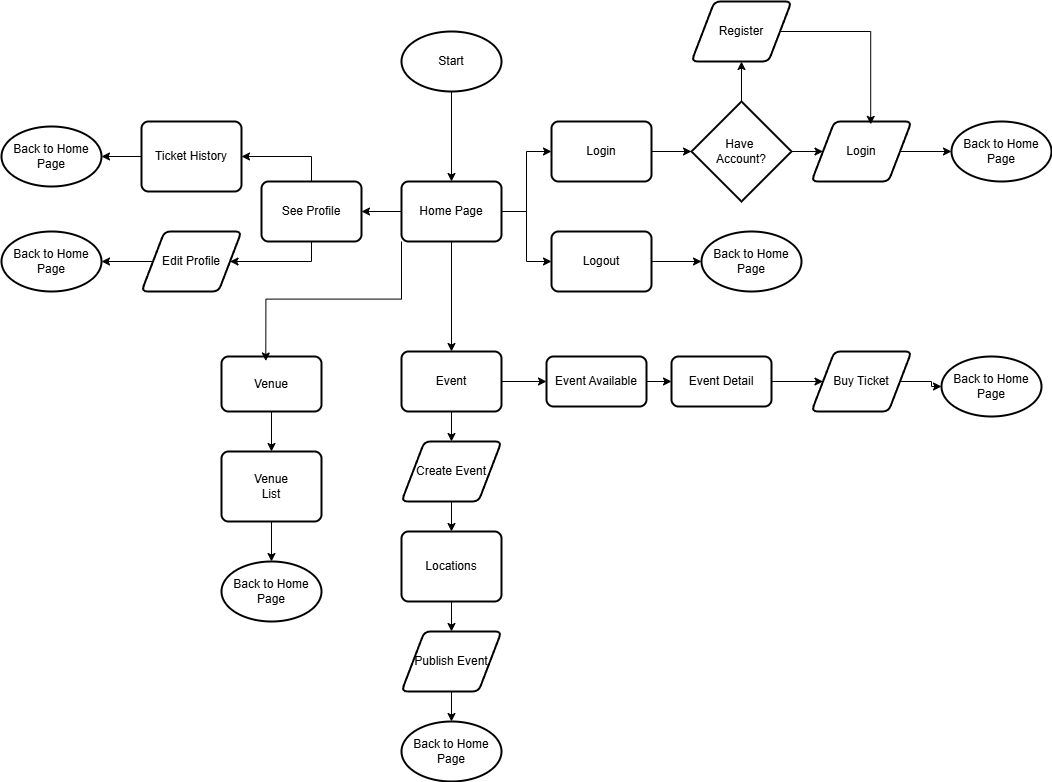

The diagram above was exported from draw.io. Its source (the exported page's mxGraphModel, read from the mxfile embedded in the PNG):
<mxGraphModel dx="1874" dy="1164" grid="1" gridSize="10" guides="1" tooltips="1" connect="1" arrows="1" fold="1" page="1" pageScale="1" pageWidth="850" pageHeight="1100" math="0" shadow="0">
  <root>
    <mxCell id="0" />
    <mxCell id="1" parent="0" />
    <mxCell id="hbwJRuUxmcnq9KK22J5k-5" style="edgeStyle=orthogonalEdgeStyle;rounded=0;orthogonalLoop=1;jettySize=auto;html=1;exitX=0.5;exitY=1;exitDx=0;exitDy=0;exitPerimeter=0;entryX=0.5;entryY=0;entryDx=0;entryDy=0;" edge="1" parent="1" source="hbwJRuUxmcnq9KK22J5k-1" target="hbwJRuUxmcnq9KK22J5k-2">
      <mxGeometry relative="1" as="geometry" />
    </mxCell>
    <mxCell id="hbwJRuUxmcnq9KK22J5k-1" value="Start" style="strokeWidth=2;html=1;shape=mxgraph.flowchart.start_1;whiteSpace=wrap;" vertex="1" parent="1">
      <mxGeometry x="-70" y="170" width="100" height="60" as="geometry" />
    </mxCell>
    <mxCell id="hbwJRuUxmcnq9KK22J5k-8" style="edgeStyle=orthogonalEdgeStyle;rounded=0;orthogonalLoop=1;jettySize=auto;html=1;exitX=1;exitY=0.5;exitDx=0;exitDy=0;entryX=0;entryY=0.5;entryDx=0;entryDy=0;" edge="1" parent="1" source="hbwJRuUxmcnq9KK22J5k-2" target="hbwJRuUxmcnq9KK22J5k-7">
      <mxGeometry relative="1" as="geometry" />
    </mxCell>
    <mxCell id="hbwJRuUxmcnq9KK22J5k-19" style="edgeStyle=orthogonalEdgeStyle;rounded=0;orthogonalLoop=1;jettySize=auto;html=1;exitX=1;exitY=0.5;exitDx=0;exitDy=0;entryX=0;entryY=0.5;entryDx=0;entryDy=0;" edge="1" parent="1" source="hbwJRuUxmcnq9KK22J5k-2" target="hbwJRuUxmcnq9KK22J5k-18">
      <mxGeometry relative="1" as="geometry" />
    </mxCell>
    <mxCell id="hbwJRuUxmcnq9KK22J5k-23" style="edgeStyle=orthogonalEdgeStyle;rounded=0;orthogonalLoop=1;jettySize=auto;html=1;exitX=0;exitY=0.5;exitDx=0;exitDy=0;entryX=1;entryY=0.5;entryDx=0;entryDy=0;" edge="1" parent="1" source="hbwJRuUxmcnq9KK22J5k-2" target="hbwJRuUxmcnq9KK22J5k-22">
      <mxGeometry relative="1" as="geometry" />
    </mxCell>
    <mxCell id="hbwJRuUxmcnq9KK22J5k-35" style="edgeStyle=orthogonalEdgeStyle;rounded=0;orthogonalLoop=1;jettySize=auto;html=1;exitX=0.5;exitY=1;exitDx=0;exitDy=0;" edge="1" parent="1" source="hbwJRuUxmcnq9KK22J5k-2" target="hbwJRuUxmcnq9KK22J5k-34">
      <mxGeometry relative="1" as="geometry" />
    </mxCell>
    <mxCell id="hbwJRuUxmcnq9KK22J5k-2" value="Home Page" style="rounded=1;whiteSpace=wrap;html=1;absoluteArcSize=1;arcSize=14;strokeWidth=2;" vertex="1" parent="1">
      <mxGeometry x="-70" y="320" width="100" height="60" as="geometry" />
    </mxCell>
    <mxCell id="hbwJRuUxmcnq9KK22J5k-7" value="Login" style="rounded=1;whiteSpace=wrap;html=1;absoluteArcSize=1;arcSize=14;strokeWidth=2;" vertex="1" parent="1">
      <mxGeometry x="80" y="260" width="100" height="60" as="geometry" />
    </mxCell>
    <mxCell id="hbwJRuUxmcnq9KK22J5k-13" style="edgeStyle=orthogonalEdgeStyle;rounded=0;orthogonalLoop=1;jettySize=auto;html=1;exitX=0.5;exitY=0;exitDx=0;exitDy=0;exitPerimeter=0;entryX=0.5;entryY=1;entryDx=0;entryDy=0;" edge="1" parent="1" source="hbwJRuUxmcnq9KK22J5k-9" target="hbwJRuUxmcnq9KK22J5k-11">
      <mxGeometry relative="1" as="geometry" />
    </mxCell>
    <mxCell id="hbwJRuUxmcnq9KK22J5k-15" style="edgeStyle=orthogonalEdgeStyle;rounded=0;orthogonalLoop=1;jettySize=auto;html=1;exitX=1;exitY=0.5;exitDx=0;exitDy=0;exitPerimeter=0;entryX=0;entryY=0.5;entryDx=0;entryDy=0;" edge="1" parent="1" source="hbwJRuUxmcnq9KK22J5k-9" target="hbwJRuUxmcnq9KK22J5k-12">
      <mxGeometry relative="1" as="geometry" />
    </mxCell>
    <mxCell id="hbwJRuUxmcnq9KK22J5k-9" value="Have&amp;nbsp;&lt;div&gt;Account?&lt;/div&gt;" style="strokeWidth=2;html=1;shape=mxgraph.flowchart.decision;whiteSpace=wrap;" vertex="1" parent="1">
      <mxGeometry x="220" y="240" width="100" height="100" as="geometry" />
    </mxCell>
    <mxCell id="hbwJRuUxmcnq9KK22J5k-10" style="edgeStyle=orthogonalEdgeStyle;rounded=0;orthogonalLoop=1;jettySize=auto;html=1;exitX=1;exitY=0.5;exitDx=0;exitDy=0;entryX=0;entryY=0.5;entryDx=0;entryDy=0;entryPerimeter=0;" edge="1" parent="1" source="hbwJRuUxmcnq9KK22J5k-7" target="hbwJRuUxmcnq9KK22J5k-9">
      <mxGeometry relative="1" as="geometry" />
    </mxCell>
    <mxCell id="hbwJRuUxmcnq9KK22J5k-11" value="Register" style="shape=parallelogram;html=1;strokeWidth=2;perimeter=parallelogramPerimeter;whiteSpace=wrap;rounded=1;arcSize=12;size=0.23;" vertex="1" parent="1">
      <mxGeometry x="220" y="140" width="100" height="60" as="geometry" />
    </mxCell>
    <mxCell id="hbwJRuUxmcnq9KK22J5k-12" value="Login" style="shape=parallelogram;html=1;strokeWidth=2;perimeter=parallelogramPerimeter;whiteSpace=wrap;rounded=1;arcSize=12;size=0.23;" vertex="1" parent="1">
      <mxGeometry x="340" y="260" width="100" height="60" as="geometry" />
    </mxCell>
    <mxCell id="hbwJRuUxmcnq9KK22J5k-14" style="edgeStyle=orthogonalEdgeStyle;rounded=0;orthogonalLoop=1;jettySize=auto;html=1;exitX=1;exitY=0.5;exitDx=0;exitDy=0;entryX=0.592;entryY=0.048;entryDx=0;entryDy=0;entryPerimeter=0;" edge="1" parent="1" source="hbwJRuUxmcnq9KK22J5k-11" target="hbwJRuUxmcnq9KK22J5k-12">
      <mxGeometry relative="1" as="geometry" />
    </mxCell>
    <mxCell id="hbwJRuUxmcnq9KK22J5k-16" value="Back to Home Page" style="strokeWidth=2;html=1;shape=mxgraph.flowchart.start_1;whiteSpace=wrap;" vertex="1" parent="1">
      <mxGeometry x="480" y="260" width="100" height="60" as="geometry" />
    </mxCell>
    <mxCell id="hbwJRuUxmcnq9KK22J5k-17" style="edgeStyle=orthogonalEdgeStyle;rounded=0;orthogonalLoop=1;jettySize=auto;html=1;exitX=1;exitY=0.5;exitDx=0;exitDy=0;entryX=0;entryY=0.5;entryDx=0;entryDy=0;entryPerimeter=0;" edge="1" parent="1" source="hbwJRuUxmcnq9KK22J5k-12" target="hbwJRuUxmcnq9KK22J5k-16">
      <mxGeometry relative="1" as="geometry" />
    </mxCell>
    <mxCell id="hbwJRuUxmcnq9KK22J5k-18" value="Logout" style="rounded=1;whiteSpace=wrap;html=1;absoluteArcSize=1;arcSize=14;strokeWidth=2;" vertex="1" parent="1">
      <mxGeometry x="80" y="370" width="100" height="60" as="geometry" />
    </mxCell>
    <mxCell id="hbwJRuUxmcnq9KK22J5k-20" value="Back to Home Page" style="strokeWidth=2;html=1;shape=mxgraph.flowchart.start_1;whiteSpace=wrap;" vertex="1" parent="1">
      <mxGeometry x="230" y="370" width="100" height="60" as="geometry" />
    </mxCell>
    <mxCell id="hbwJRuUxmcnq9KK22J5k-21" style="edgeStyle=orthogonalEdgeStyle;rounded=0;orthogonalLoop=1;jettySize=auto;html=1;exitX=1;exitY=0.5;exitDx=0;exitDy=0;entryX=0;entryY=0.5;entryDx=0;entryDy=0;entryPerimeter=0;" edge="1" parent="1" target="hbwJRuUxmcnq9KK22J5k-20" source="hbwJRuUxmcnq9KK22J5k-18">
      <mxGeometry relative="1" as="geometry">
        <mxPoint x="200" y="400" as="sourcePoint" />
      </mxGeometry>
    </mxCell>
    <mxCell id="hbwJRuUxmcnq9KK22J5k-28" style="edgeStyle=orthogonalEdgeStyle;rounded=0;orthogonalLoop=1;jettySize=auto;html=1;exitX=0.5;exitY=1;exitDx=0;exitDy=0;entryX=1;entryY=0.5;entryDx=0;entryDy=0;" edge="1" parent="1" source="hbwJRuUxmcnq9KK22J5k-22" target="hbwJRuUxmcnq9KK22J5k-24">
      <mxGeometry relative="1" as="geometry" />
    </mxCell>
    <mxCell id="hbwJRuUxmcnq9KK22J5k-29" style="edgeStyle=orthogonalEdgeStyle;rounded=0;orthogonalLoop=1;jettySize=auto;html=1;exitX=0.5;exitY=0;exitDx=0;exitDy=0;" edge="1" parent="1" source="hbwJRuUxmcnq9KK22J5k-22" target="hbwJRuUxmcnq9KK22J5k-25">
      <mxGeometry relative="1" as="geometry" />
    </mxCell>
    <mxCell id="hbwJRuUxmcnq9KK22J5k-22" value="See Profile" style="rounded=1;whiteSpace=wrap;html=1;absoluteArcSize=1;arcSize=14;strokeWidth=2;" vertex="1" parent="1">
      <mxGeometry x="-210" y="320" width="100" height="60" as="geometry" />
    </mxCell>
    <mxCell id="hbwJRuUxmcnq9KK22J5k-24" value="Edit Profile" style="shape=parallelogram;html=1;strokeWidth=2;perimeter=parallelogramPerimeter;whiteSpace=wrap;rounded=1;arcSize=12;size=0.23;" vertex="1" parent="1">
      <mxGeometry x="-330" y="370" width="100" height="60" as="geometry" />
    </mxCell>
    <mxCell id="hbwJRuUxmcnq9KK22J5k-25" value="Ticket History" style="rounded=1;whiteSpace=wrap;html=1;absoluteArcSize=1;arcSize=14;strokeWidth=2;" vertex="1" parent="1">
      <mxGeometry x="-330" y="260" width="100" height="70" as="geometry" />
    </mxCell>
    <mxCell id="hbwJRuUxmcnq9KK22J5k-30" value="Back to Home Page" style="strokeWidth=2;html=1;shape=mxgraph.flowchart.start_1;whiteSpace=wrap;" vertex="1" parent="1">
      <mxGeometry x="-470" y="265" width="100" height="60" as="geometry" />
    </mxCell>
    <mxCell id="hbwJRuUxmcnq9KK22J5k-31" value="Back to Home Page" style="strokeWidth=2;html=1;shape=mxgraph.flowchart.start_1;whiteSpace=wrap;" vertex="1" parent="1">
      <mxGeometry x="-470" y="370" width="100" height="60" as="geometry" />
    </mxCell>
    <mxCell id="hbwJRuUxmcnq9KK22J5k-32" style="edgeStyle=orthogonalEdgeStyle;rounded=0;orthogonalLoop=1;jettySize=auto;html=1;exitX=0;exitY=0.5;exitDx=0;exitDy=0;entryX=1;entryY=0.5;entryDx=0;entryDy=0;entryPerimeter=0;" edge="1" parent="1" source="hbwJRuUxmcnq9KK22J5k-24" target="hbwJRuUxmcnq9KK22J5k-31">
      <mxGeometry relative="1" as="geometry" />
    </mxCell>
    <mxCell id="hbwJRuUxmcnq9KK22J5k-33" style="edgeStyle=orthogonalEdgeStyle;rounded=0;orthogonalLoop=1;jettySize=auto;html=1;exitX=0;exitY=0.5;exitDx=0;exitDy=0;entryX=1;entryY=0.5;entryDx=0;entryDy=0;entryPerimeter=0;" edge="1" parent="1" source="hbwJRuUxmcnq9KK22J5k-25" target="hbwJRuUxmcnq9KK22J5k-30">
      <mxGeometry relative="1" as="geometry" />
    </mxCell>
    <mxCell id="hbwJRuUxmcnq9KK22J5k-37" style="edgeStyle=orthogonalEdgeStyle;rounded=0;orthogonalLoop=1;jettySize=auto;html=1;exitX=1;exitY=0.5;exitDx=0;exitDy=0;entryX=0;entryY=0.5;entryDx=0;entryDy=0;" edge="1" parent="1" source="hbwJRuUxmcnq9KK22J5k-34" target="hbwJRuUxmcnq9KK22J5k-36">
      <mxGeometry relative="1" as="geometry" />
    </mxCell>
    <mxCell id="hbwJRuUxmcnq9KK22J5k-40" style="edgeStyle=orthogonalEdgeStyle;rounded=0;orthogonalLoop=1;jettySize=auto;html=1;exitX=0.5;exitY=1;exitDx=0;exitDy=0;entryX=0.5;entryY=0;entryDx=0;entryDy=0;" edge="1" parent="1" source="hbwJRuUxmcnq9KK22J5k-34" target="hbwJRuUxmcnq9KK22J5k-39">
      <mxGeometry relative="1" as="geometry" />
    </mxCell>
    <mxCell id="hbwJRuUxmcnq9KK22J5k-34" value="Event" style="rounded=1;whiteSpace=wrap;html=1;absoluteArcSize=1;arcSize=14;strokeWidth=2;" vertex="1" parent="1">
      <mxGeometry x="-70" y="490" width="100" height="60" as="geometry" />
    </mxCell>
    <mxCell id="hbwJRuUxmcnq9KK22J5k-43" style="edgeStyle=orthogonalEdgeStyle;rounded=0;orthogonalLoop=1;jettySize=auto;html=1;exitX=1;exitY=0.5;exitDx=0;exitDy=0;entryX=0;entryY=0.5;entryDx=0;entryDy=0;" edge="1" parent="1" source="hbwJRuUxmcnq9KK22J5k-36" target="hbwJRuUxmcnq9KK22J5k-42">
      <mxGeometry relative="1" as="geometry" />
    </mxCell>
    <mxCell id="hbwJRuUxmcnq9KK22J5k-36" value="Event Available" style="rounded=1;whiteSpace=wrap;html=1;absoluteArcSize=1;arcSize=14;strokeWidth=2;" vertex="1" parent="1">
      <mxGeometry x="75" y="495" width="100" height="50" as="geometry" />
    </mxCell>
    <mxCell id="hbwJRuUxmcnq9KK22J5k-55" style="edgeStyle=orthogonalEdgeStyle;rounded=0;orthogonalLoop=1;jettySize=auto;html=1;exitX=0.5;exitY=1;exitDx=0;exitDy=0;entryX=0.5;entryY=0;entryDx=0;entryDy=0;" edge="1" parent="1" source="hbwJRuUxmcnq9KK22J5k-39" target="hbwJRuUxmcnq9KK22J5k-46">
      <mxGeometry relative="1" as="geometry" />
    </mxCell>
    <mxCell id="hbwJRuUxmcnq9KK22J5k-39" value="Create Event" style="shape=parallelogram;html=1;strokeWidth=2;perimeter=parallelogramPerimeter;whiteSpace=wrap;rounded=1;arcSize=12;size=0.23;" vertex="1" parent="1">
      <mxGeometry x="-70" y="580" width="100" height="60" as="geometry" />
    </mxCell>
    <mxCell id="hbwJRuUxmcnq9KK22J5k-45" style="edgeStyle=orthogonalEdgeStyle;rounded=0;orthogonalLoop=1;jettySize=auto;html=1;exitX=1;exitY=0.5;exitDx=0;exitDy=0;entryX=0;entryY=0.5;entryDx=0;entryDy=0;" edge="1" parent="1" source="hbwJRuUxmcnq9KK22J5k-42" target="hbwJRuUxmcnq9KK22J5k-44">
      <mxGeometry relative="1" as="geometry" />
    </mxCell>
    <mxCell id="hbwJRuUxmcnq9KK22J5k-42" value="Event Detail" style="rounded=1;whiteSpace=wrap;html=1;absoluteArcSize=1;arcSize=14;strokeWidth=2;" vertex="1" parent="1">
      <mxGeometry x="200" y="495" width="100" height="50" as="geometry" />
    </mxCell>
    <mxCell id="hbwJRuUxmcnq9KK22J5k-44" value="Buy Ticket" style="shape=parallelogram;html=1;strokeWidth=2;perimeter=parallelogramPerimeter;whiteSpace=wrap;rounded=1;arcSize=12;size=0.23;" vertex="1" parent="1">
      <mxGeometry x="340" y="490" width="100" height="60" as="geometry" />
    </mxCell>
    <mxCell id="hbwJRuUxmcnq9KK22J5k-59" style="edgeStyle=orthogonalEdgeStyle;rounded=0;orthogonalLoop=1;jettySize=auto;html=1;exitX=0.5;exitY=1;exitDx=0;exitDy=0;entryX=0.5;entryY=0;entryDx=0;entryDy=0;" edge="1" parent="1" source="hbwJRuUxmcnq9KK22J5k-46" target="hbwJRuUxmcnq9KK22J5k-58">
      <mxGeometry relative="1" as="geometry" />
    </mxCell>
    <mxCell id="hbwJRuUxmcnq9KK22J5k-46" value="Locations" style="rounded=1;whiteSpace=wrap;html=1;absoluteArcSize=1;arcSize=14;strokeWidth=2;" vertex="1" parent="1">
      <mxGeometry x="-70" y="670" width="100" height="70" as="geometry" />
    </mxCell>
    <mxCell id="hbwJRuUxmcnq9KK22J5k-50" style="edgeStyle=orthogonalEdgeStyle;rounded=0;orthogonalLoop=1;jettySize=auto;html=1;exitX=0.5;exitY=1;exitDx=0;exitDy=0;entryX=0.5;entryY=0;entryDx=0;entryDy=0;" edge="1" parent="1" source="hbwJRuUxmcnq9KK22J5k-47" target="hbwJRuUxmcnq9KK22J5k-49">
      <mxGeometry relative="1" as="geometry" />
    </mxCell>
    <mxCell id="hbwJRuUxmcnq9KK22J5k-47" value="Venue" style="rounded=1;whiteSpace=wrap;html=1;absoluteArcSize=1;arcSize=14;strokeWidth=2;" vertex="1" parent="1">
      <mxGeometry x="-250" y="495" width="100" height="55" as="geometry" />
    </mxCell>
    <mxCell id="hbwJRuUxmcnq9KK22J5k-48" style="edgeStyle=orthogonalEdgeStyle;rounded=0;orthogonalLoop=1;jettySize=auto;html=1;exitX=0;exitY=1;exitDx=0;exitDy=0;entryX=0.443;entryY=0.082;entryDx=0;entryDy=0;entryPerimeter=0;" edge="1" parent="1" source="hbwJRuUxmcnq9KK22J5k-2" target="hbwJRuUxmcnq9KK22J5k-47">
      <mxGeometry relative="1" as="geometry" />
    </mxCell>
    <mxCell id="hbwJRuUxmcnq9KK22J5k-49" value="Venue&lt;div&gt;List&lt;/div&gt;" style="rounded=1;whiteSpace=wrap;html=1;absoluteArcSize=1;arcSize=14;strokeWidth=2;" vertex="1" parent="1">
      <mxGeometry x="-250" y="590" width="100" height="70" as="geometry" />
    </mxCell>
    <mxCell id="hbwJRuUxmcnq9KK22J5k-51" value="Back to Home Page" style="strokeWidth=2;html=1;shape=mxgraph.flowchart.start_1;whiteSpace=wrap;" vertex="1" parent="1">
      <mxGeometry x="-250" y="700" width="100" height="60" as="geometry" />
    </mxCell>
    <mxCell id="hbwJRuUxmcnq9KK22J5k-52" value="Back to Home Page" style="strokeWidth=2;html=1;shape=mxgraph.flowchart.start_1;whiteSpace=wrap;" vertex="1" parent="1">
      <mxGeometry x="-70" y="860" width="100" height="60" as="geometry" />
    </mxCell>
    <mxCell id="hbwJRuUxmcnq9KK22J5k-53" value="Back to Home Page" style="strokeWidth=2;html=1;shape=mxgraph.flowchart.start_1;whiteSpace=wrap;" vertex="1" parent="1">
      <mxGeometry x="470" y="495" width="100" height="60" as="geometry" />
    </mxCell>
    <mxCell id="hbwJRuUxmcnq9KK22J5k-54" style="edgeStyle=orthogonalEdgeStyle;rounded=0;orthogonalLoop=1;jettySize=auto;html=1;exitX=1;exitY=0.5;exitDx=0;exitDy=0;entryX=0;entryY=0.5;entryDx=0;entryDy=0;entryPerimeter=0;" edge="1" parent="1" source="hbwJRuUxmcnq9KK22J5k-44" target="hbwJRuUxmcnq9KK22J5k-53">
      <mxGeometry relative="1" as="geometry" />
    </mxCell>
    <mxCell id="hbwJRuUxmcnq9KK22J5k-57" style="edgeStyle=orthogonalEdgeStyle;rounded=0;orthogonalLoop=1;jettySize=auto;html=1;exitX=0.5;exitY=1;exitDx=0;exitDy=0;entryX=0.5;entryY=0;entryDx=0;entryDy=0;entryPerimeter=0;" edge="1" parent="1" source="hbwJRuUxmcnq9KK22J5k-49" target="hbwJRuUxmcnq9KK22J5k-51">
      <mxGeometry relative="1" as="geometry" />
    </mxCell>
    <mxCell id="hbwJRuUxmcnq9KK22J5k-58" value="Publish Event" style="shape=parallelogram;html=1;strokeWidth=2;perimeter=parallelogramPerimeter;whiteSpace=wrap;rounded=1;arcSize=12;size=0.23;" vertex="1" parent="1">
      <mxGeometry x="-70" y="770" width="100" height="60" as="geometry" />
    </mxCell>
    <mxCell id="hbwJRuUxmcnq9KK22J5k-60" style="edgeStyle=orthogonalEdgeStyle;rounded=0;orthogonalLoop=1;jettySize=auto;html=1;exitX=0.5;exitY=1;exitDx=0;exitDy=0;entryX=0.5;entryY=0;entryDx=0;entryDy=0;entryPerimeter=0;" edge="1" parent="1" source="hbwJRuUxmcnq9KK22J5k-58" target="hbwJRuUxmcnq9KK22J5k-52">
      <mxGeometry relative="1" as="geometry" />
    </mxCell>
  </root>
</mxGraphModel>